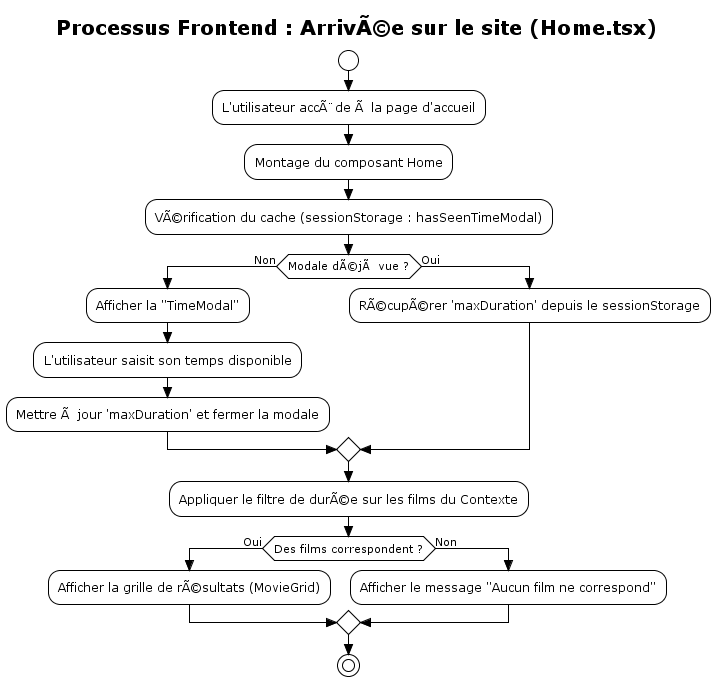

The diagram above was rendered by PlantUML. Its source (embedded in the PNG):
@startuml
!theme plain
skinparam style strictuml
skinparam TitleFontSize 20

title Processus Frontend : ArrivÃ©e sur le site (Home.tsx)

start

:L'utilisateur accÃ¨de Ã  la page d'accueil;
:Montage du composant Home;

:VÃ©rification du cache (sessionStorage : hasSeenTimeModal);
if (Modale dÃ©jÃ  vue ?) then (Non)
  :Afficher la "TimeModal";
  :L'utilisateur saisit son temps disponible;
  :Mettre Ã  jour 'maxDuration' et fermer la modale;
else (Oui)
  :RÃ©cupÃ©rer 'maxDuration' depuis le sessionStorage;
endif

:Appliquer le filtre de durÃ©e sur les films du Contexte;

if (Des films correspondent ?) then (Oui)
  :Afficher la grille de rÃ©sultats (MovieGrid);
else (Non)
  :Afficher le message "Aucun film ne correspond";
endif

stop
@enduml